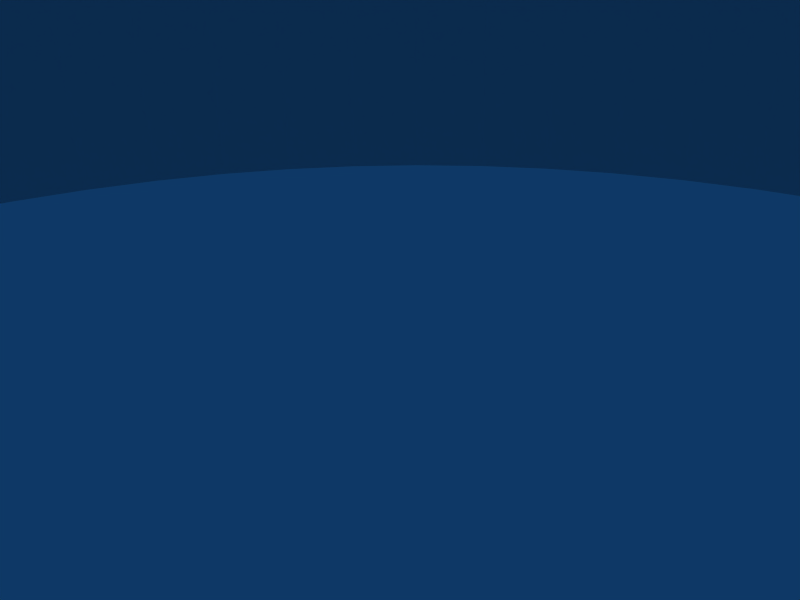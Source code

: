 # Source: horizon.blend  (saved by Blender 2.49.2; exported with 4.5.12 LTS)
import bpy
from mathutils import Matrix  # noqa: F401  (used for matrix-valued properties, if any)

bpy.ops.wm.read_factory_settings(use_empty=True)
scene = bpy.context.scene
scene.name = 'Scene'

# ---- collections
col_collection_1 = bpy.data.collections.new('Collection 1'); scene.collection.children.link(col_collection_1)

# ---- materials (node trees are filled in below, after node groups)
mat_material_002 = bpy.data.materials.new('Material.002')
mat_material_002.alpha_threshold = 0.0
mat_material_002.roughness = 0.5
mat_material_002.line_color = (0.0, 0.0, 0.0, 1.0)

# ---- material node trees

# ---- world
world_world = bpy.data.worlds.new('World'); scene.world = world_world
world_world.color = (0.05656, 0.2208, 0.4)
world_world.use_sun_shadow = False
world_world.sun_shadow_jitter_overblur = 0.0
world_world.cycles.sampling_method = 'MANUAL'
world_world.cycles.sample_map_resolution = 256

# ---- cameras
cam_camera = bpy.data.cameras.new('Camera')
cam_camera.passepartout_alpha = 0.2
cam_camera.clip_end = 100.0
cam_camera.lens = 35.0
cam_camera.ortho_scale = 7.314
cam_camera.show_passepartout = False
cam_camera.show_safe_areas = True
cam_camera.dof.focus_distance = 0.0
cam_camera.dof.aperture_fstop = 128.0

# ---- lights
light_spot = bpy.data.lights.new('Spot', 'POINT')
light_spot.transmission_factor = 0.0
light_spot.cutoff_distance = 30.0
light_spot.energy = 100.0
light_spot.shadow_buffer_clip_start = 1.001
light_spot.shadow_soft_size = 1.0
light_spot.shadow_maximum_resolution = 0.006
light_spot.use_absolute_resolution = True
light_spot.cycles.use_multiple_importance_sampling = False

# ---- meshes
me_tube = bpy.data.meshes.new('Tube')
me_tube.from_pydata([(41.15, 41.15, -15.0), (44.99, 36.92, -15.0), (48.39, 32.33, -15.0), (51.33, 27.44, -15.0), (53.77, 22.27, -15.0), (55.69, 16.89, -15.0), (57.08, 11.35, -15.0), (57.92, 5.705, -15.0), (58.2, -7.314e-06, -15.0), (57.92, -5.705, -15.0), (57.08, -11.35, -15.0), (55.69, -16.89, -15.0), (53.77, -22.27, -15.0), (51.33, -27.44, -15.0), (48.39, -32.33, -15.0), (44.99, -36.92, -15.0), (41.15, -41.15, -15.0), (36.92, -44.99, -15.0), (32.33, -48.39, -15.0), (27.44, -51.33, -15.0), (22.27, -53.77, -15.0), (16.89, -55.69, -15.0), (11.35, -57.08, -15.0), (5.705, -57.92, -15.0), (-4.455e-05, -58.2, -15.0), (-5.705, -57.92, -15.0), (-11.35, -57.08, -15.0), (-16.89, -55.69, -15.0), (-22.27, -53.77, -15.0), (-27.44, -51.33, -15.0), (-32.33, -48.39, -15.0), (-36.92, -44.99, -15.0), (-41.15, -41.15, -15.0), (-44.99, -36.92, -15.0), (-48.39, -32.33, -15.0), (-51.33, -27.44, -15.0), (-53.77, -22.27, -15.0), (-55.69, -16.89, -15.0), (-57.08, -11.35, -15.0), (-57.92, -5.705, -15.0), (-58.2, -1.535e-05, -15.0), (-57.92, 5.705, -15.0), (-57.08, 11.35, -15.0), (-55.69, 16.89, -15.0), (-53.77, 22.27, -15.0), (-51.33, 27.44, -15.0), (-48.39, 32.33, -15.0), (-44.99, 36.92, -15.0), (-41.15, 41.15, -15.0), (-36.92, 44.99, -15.0), (-32.33, 48.39, -15.0), (-27.44, 51.33, -15.0), (-22.27, 53.77, -15.0), (-16.89, 55.69, -15.0), (-11.35, 57.08, -15.0), (-5.705, 57.92, -15.0), (-0.0002001, 58.2, -15.0), (5.704, 57.92, -15.0), (11.35, 57.08, -15.0), (16.89, 55.69, -15.0), (22.27, 53.77, -15.0), (27.44, 51.33, -15.0), (32.33, 48.39, -15.0), (36.92, 44.99, -15.0), (41.15, 41.15, 15.0), (44.99, 36.92, 15.0), (48.39, 32.33, 15.0), (51.33, 27.44, 15.0), (53.77, 22.27, 15.0), (55.69, 16.89, 15.0), (57.08, 11.35, 15.0), (57.92, 5.705, 15.0), (58.2, 0.0003849, 15.0), (57.92, -5.704, 15.0), (57.08, -11.35, 15.0), (55.69, -16.89, 15.0), (53.77, -22.27, 15.0), (51.33, -27.43, 15.0), (48.39, -32.33, 15.0), (44.99, -36.92, 15.0), (41.15, -41.15, 15.0), (36.92, -44.99, 15.0), (32.33, -48.39, 15.0), (27.44, -51.33, 15.0), (22.27, -53.77, 15.0), (16.89, -55.69, 15.0), (11.35, -57.08, 15.0), (5.705, -57.92, 15.0), (0.0001812, -58.2, 15.0), (-5.704, -57.92, 15.0), (-11.35, -57.08, 15.0), (-16.89, -55.69, 15.0), (-22.27, -53.77, 15.0), (-27.44, -51.33, 15.0), (-32.33, -48.39, 15.0), (-36.92, -44.99, 15.0), (-41.15, -41.15, 15.0), (-44.99, -36.92, 15.0), (-48.39, -32.33, 15.0), (-51.33, -27.44, 15.0), (-53.77, -22.27, 15.0), (-55.69, -16.89, 15.0), (-57.08, -11.35, 15.0), (-57.92, -5.705, 15.0), (-58.2, 7.808e-05, 15.0), (-57.92, 5.705, 15.0), (-57.08, 11.35, 15.0), (-55.69, 16.89, 15.0), (-53.77, 22.27, 15.0), (-51.33, 27.44, 15.0), (-48.39, 32.33, 15.0), (-44.99, 36.92, 15.0), (-41.15, 41.15, 15.0), (-36.92, 44.99, 15.0), (-32.33, 48.39, 15.0), (-27.44, 51.33, 15.0), (-22.27, 53.77, 15.0), (-16.89, 55.69, 15.0), (-11.35, 57.08, 15.0), (-5.704, 57.92, 15.0), (0.0003373, 58.2, 15.0), (5.705, 57.92, 15.0), (11.35, 57.08, 15.0), (16.89, 55.69, 15.0), (22.27, 53.77, 15.0), (27.44, 51.33, 15.0), (32.33, 48.39, 15.0), (36.92, 44.99, 15.0)], [], [(0, 64, 65, 1), (1, 65, 66, 2), (2, 66, 67, 3), (3, 67, 68, 4), (4, 68, 69, 5), (5, 69, 70, 6), (6, 70, 71, 7), (7, 71, 72, 8), (8, 72, 73, 9), (9, 73, 74, 10), (10, 74, 75, 11), (11, 75, 76, 12), (12, 76, 77, 13), (13, 77, 78, 14), (14, 78, 79, 15), (15, 79, 80, 16), (16, 80, 81, 17), (17, 81, 82, 18), (18, 82, 83, 19), (19, 83, 84, 20), (20, 84, 85, 21), (21, 85, 86, 22), (22, 86, 87, 23), (23, 87, 88, 24), (24, 88, 89, 25), (25, 89, 90, 26), (26, 90, 91, 27), (27, 91, 92, 28), (28, 92, 93, 29), (29, 93, 94, 30), (30, 94, 95, 31), (31, 95, 96, 32), (32, 96, 97, 33), (33, 97, 98, 34), (34, 98, 99, 35), (35, 99, 100, 36), (36, 100, 101, 37), (37, 101, 102, 38), (38, 102, 103, 39), (39, 103, 104, 40), (40, 104, 105, 41), (41, 105, 106, 42), (42, 106, 107, 43), (43, 107, 108, 44), (44, 108, 109, 45), (45, 109, 110, 46), (46, 110, 111, 47), (47, 111, 112, 48), (48, 112, 113, 49), (49, 113, 114, 50), (50, 114, 115, 51), (51, 115, 116, 52), (52, 116, 117, 53), (53, 117, 118, 54), (54, 118, 119, 55), (55, 119, 120, 56), (56, 120, 121, 57), (57, 121, 122, 58), (58, 122, 123, 59), (59, 123, 124, 60), (60, 124, 125, 61), (61, 125, 126, 62), (62, 126, 127, 63), (64, 0, 63, 127)])
_uv = me_tube.uv_layers.new(name='UVTex')
_uv.uv.foreach_set('vector', [0.6095, 0.983, 0.6095, 0.02804, 0.5938, 0.02804, 0.5938, 0.983, 0.5938, 0.983, 0.5938, 0.02804, 0.5782, 0.02804, 0.5782, 0.983, 0.5782, 0.983, 0.5782, 0.02804, 0.5626, 0.02804, 0.5626, 0.983, 0.5626, 0.983, 0.5626, 0.02804, 0.5469, 0.02804, 0.5469, 0.983, 0.5469, 0.983, 0.5469, 0.02804, 0.5313, 0.02804, 0.5313, 0.983, 0.5313, 0.983, 0.5313, 0.02804, 0.5157, 0.02804, 0.5157, 0.983, 0.5157, 0.983, 0.5157, 0.02804, 0.5001, 0.02804, 0.5001, 0.983, 0.5001, 0.983, 0.5001, 0.02804, 0.4844, 0.02804, 0.4844, 0.983, 0.4844, 0.983, 0.4844, 0.02804, 0.4688, 0.02804, 0.4688, 0.983, 0.4688, 0.983, 0.4688, 0.02804, 0.4532, 0.02804, 0.4532, 0.983, 0.4532, 0.983, 0.4532, 0.02804, 0.4376, 0.02804, 0.4376, 0.983, 0.4376, 0.983, 0.4376, 0.02804, 0.4219, 0.02804, 0.4219, 0.983, 0.4219, 0.983, 0.4219, 0.02804, 0.4063, 0.02804, 0.4063, 0.983, 0.4063, 0.983, 0.4063, 0.02804, 0.3907, 0.02804, 0.3907, 0.983, 0.3907, 0.983, 0.3907, 0.02804, 0.3751, 0.02804, 0.3751, 0.983, 0.3751, 0.983, 0.3751, 0.02804, 0.3594, 0.02804, 0.3594, 0.983, 0.3594, 0.983, 0.3594, 0.02804, 0.3438, 0.02804, 0.3438, 0.983, 0.3438, 0.983, 0.3438, 0.02804, 0.3282, 0.02804, 0.3282, 0.983, 0.3282, 0.983, 0.3282, 0.02804, 0.3126, 0.02804, 0.3126, 0.983, 0.3126, 0.983, 0.3126, 0.02804, 0.2969, 0.02804, 0.2969, 0.983, 0.2969, 0.983, 0.2969, 0.02804, 0.2813, 0.02804, 0.2813, 0.983, 0.2813, 0.983, 0.2813, 0.02804, 0.2657, 0.02804, 0.2657, 0.983, 0.2657, 0.983, 0.2657, 0.02804, 0.25, 0.02804, 0.25, 0.983, 0.25, 0.983, 0.25, 0.02804, 0.2344, 0.02804, 0.2344, 0.983, 0.2344, 0.983, 0.2344, 0.02804, 0.2188, 0.02804, 0.2188, 0.983, 0.2188, 0.983, 0.2188, 0.02804, 0.2032, 0.02804, 0.2032, 0.983, 0.2032, 0.983, 0.2032, 0.02804, 0.1875, 0.02804, 0.1875, 0.983, 0.1875, 0.983, 0.1875, 0.02804, 0.1719, 0.02804, 0.1719, 0.983, 0.1719, 0.983, 0.1719, 0.02804, 0.1563, 0.02804, 0.1563, 0.983, 0.1563, 0.983, 0.1563, 0.02804, 0.1407, 0.02804, 0.1407, 0.983, 0.1407, 0.983, 0.1407, 0.02804, 0.125, 0.02804, 0.125, 0.983, 0.125, 0.983, 0.125, 0.02804, 0.1094, 0.02804, 0.1094, 0.983, 0.1094, 0.983, 0.1094, 0.02804, 0.09378, 0.02804, 0.09378, 0.983, 0.09378, 0.983, 0.09378, 0.02804, 0.07816, 0.02804, 0.07816, 0.983, 0.07816, 0.983, 0.07816, 0.02804, 0.06253, 0.02804, 0.06253, 0.983, 0.06253, 0.983, 0.06253, 0.02804, 0.04691, 0.02804, 0.04691, 0.983, 0.04691, 0.983, 0.04691, 0.02804, 0.03128, 0.02804, 0.03128, 0.983, 0.03128, 0.983, 0.03128, 0.02804, 0.01565, 0.02804, 0.01565, 0.983, 0.01565, 0.983, 0.01565, 0.02804, 2.625e-05, 0.02804, 2.665e-05, 0.983, 1.0, 0.983, 1.0, 0.02804, 0.9845, 0.02804, 0.9845, 0.983, 0.9845, 0.983, 0.9845, 0.02804, 0.9689, 0.02804, 0.9689, 0.983, 0.9689, 0.983, 0.9689, 0.02804, 0.9532, 0.02804, 0.9532, 0.983, 0.9532, 0.983, 0.9532, 0.02804, 0.9376, 0.02804, 0.9376, 0.983, 0.9376, 0.983, 0.9376, 0.02804, 0.922, 0.02804, 0.922, 0.983, 0.922, 0.983, 0.922, 0.02804, 0.9064, 0.02804, 0.9064, 0.983, 0.9064, 0.983, 0.9064, 0.02804, 0.8907, 0.02804, 0.8907, 0.983, 0.8907, 0.983, 0.8907, 0.02804, 0.8751, 0.02804, 0.8751, 0.983, 0.8751, 0.983, 0.8751, 0.02804, 0.8595, 0.02804, 0.8595, 0.983, 0.8595, 0.983, 0.8595, 0.02804, 0.8438, 0.02804, 0.8438, 0.983, 0.8438, 0.983, 0.8438, 0.02804, 0.8282, 0.02804, 0.8282, 0.983, 0.8282, 0.983, 0.8282, 0.02804, 0.8126, 0.02804, 0.8126, 0.983, 0.8126, 0.983, 0.8126, 0.02804, 0.797, 0.02804, 0.797, 0.983, 0.797, 0.983, 0.797, 0.02804, 0.7813, 0.02804, 0.7813, 0.983, 0.7813, 0.983, 0.7813, 0.02804, 0.7657, 0.02804, 0.7657, 0.983, 0.7657, 0.983, 0.7657, 0.02804, 0.7501, 0.02804, 0.7501, 0.983, 0.7501, 0.983, 0.7501, 0.02804, 0.7345, 0.02804, 0.7345, 0.983, 0.7345, 0.983, 0.7345, 0.02804, 0.7188, 0.02804, 0.7188, 0.983, 0.7188, 0.983, 0.7188, 0.02804, 0.7032, 0.02804, 0.7032, 0.983, 0.7032, 0.983, 0.7032, 0.02804, 0.6876, 0.02804, 0.6876, 0.983, 0.6876, 0.983, 0.6876, 0.02804, 0.672, 0.02804, 0.672, 0.983, 0.672, 0.983, 0.672, 0.02804, 0.6563, 0.02804, 0.6563, 0.983, 0.6563, 0.983, 0.6563, 0.02804, 0.6407, 0.02804, 0.6407, 0.983, 0.6407, 0.983, 0.6407, 0.02804, 0.6251, 0.02804, 0.6251, 0.983, 0.6095, 0.02804, 0.6095, 0.983, 0.6251, 0.983, 0.6251, 0.02804])
me_tube.materials.append(mat_material_002)
me_tube.use_remesh_preserve_volume = False
me_tube.use_remesh_preserve_attributes = False
me_tube.use_mirror_vertex_groups = False
me_tube.update()

# ---- objects
ob_tube = bpy.data.objects.new('Tube', me_tube)
ob_lamp = bpy.data.objects.new('Lamp', light_spot)
ob_camera = bpy.data.objects.new('Camera', cam_camera)

# ---- transforms, parenting, visibility, modifiers, constraints
ob_tube.location = (0.0, 0.0, 0.0)
ob_tube.lock_rotations_4d = False
ob_tube.empty_display_type = 'ARROWS'
ob_tube.lineart.crease_threshold = 0.0
ob_lamp.location = (4.076, 1.005, 5.904)
ob_lamp.rotation_euler = (0.6503, 0.05522, 1.866)
ob_lamp.lock_rotations_4d = False
ob_lamp.empty_display_type = 'ARROWS'
ob_lamp.color = (0.0, 0.0, 0.0, 0.0)
ob_lamp.lineart.crease_threshold = 0.0
ob_camera.location = (7.481, -6.508, 5.344)
ob_camera.rotation_euler = (1.109, 0.01082, 0.8149)
ob_camera.lock_rotations_4d = False
ob_camera.empty_display_type = 'ARROWS'
ob_camera.color = (0.0, 0.0, 0.0, 0.0)
ob_camera.display_type = 'WIRE'
ob_camera.lineart.crease_threshold = 0.0

# ---- collection membership
col_collection_1.objects.link(ob_tube)
col_collection_1.objects.link(ob_lamp)
col_collection_1.objects.link(ob_camera)

# ---- scene / render settings (as saved in the file)
scene.camera = ob_camera
scene.frame_start = 1; scene.frame_end = 250; scene.frame_set(1)
scene.render.engine = 'BLENDER_EEVEE_NEXT'
scene.render.image_settings.file_format = 'JPEG'
scene.render.image_settings.color_mode = 'RGB'
scene.render.image_settings.compression = 90
scene.render.resolution_x = 800
scene.render.resolution_y = 600
scene.render.pixel_aspect_x = 100.0
scene.render.pixel_aspect_y = 100.0
scene.render.fps = 25
scene.render.dither_intensity = 0.0
scene.render.use_compositing = False
scene.render.use_sequencer = False
scene.render.bake_margin = 2
scene.render.bake_bias = 0.0
scene.render.use_stamp_time = False
scene.render.use_stamp_date = False
scene.render.use_stamp_frame = False
scene.render.use_stamp_camera = False
scene.render.use_stamp_scene = False
scene.render.use_stamp_filename = False
scene.render.use_stamp_render_time = False
scene.render.stamp_font_size = 0
scene.cycles.use_denoising = False
scene.cycles.samples = 10
scene.cycles.sampling_pattern = 'TABULATED_SOBOL'
scene.cycles.light_sampling_threshold = 0.0
scene.cycles.use_adaptive_sampling = False
scene.cycles.use_light_tree = False
scene.cycles.blur_glossy = 0.0
scene.cycles.volume_bounces = 1
scene.cycles.pixel_filter_type = 'GAUSSIAN'
scene.cycles.sample_clamp_indirect = 0.0
scene.view_settings.view_transform = 'Raw'
bpy.context.view_layer.update()
